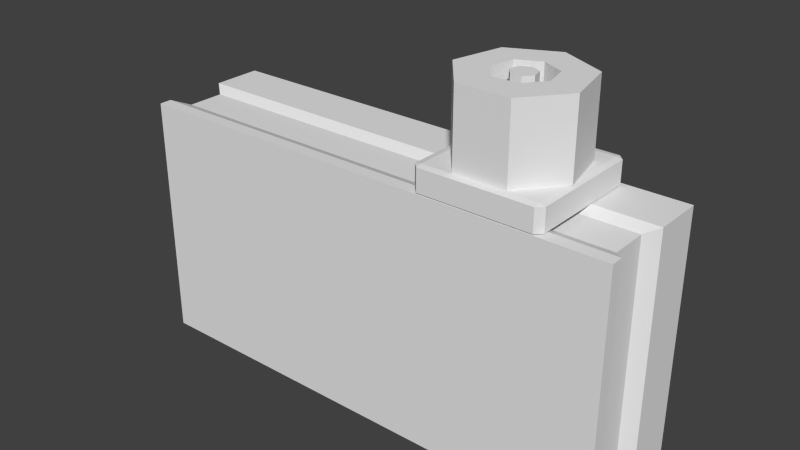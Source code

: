 # Source: proximity.blend  (saved by Blender 2.62.0; exported with 4.5.12 LTS)
import bpy
from mathutils import Matrix  # noqa: F401  (used for matrix-valued properties, if any)

bpy.ops.wm.read_factory_settings(use_empty=True)
scene = bpy.context.scene
scene.name = 'Scene'

# ---- collections
col_collection_1 = bpy.data.collections.new('Collection 1'); scene.collection.children.link(col_collection_1)

# ---- materials (node trees are filled in below, after node groups)
mat_noneuntitled = bpy.data.materials.new('Noneuntitled')
mat_noneuntitled.alpha_threshold = 0.0
mat_noneuntitled.use_transparent_shadow = False
mat_noneuntitled.roughness = 0.5
mat_noneuntitled.line_color = (0.0, 0.0, 0.0, 1.0)

# ---- material node trees

# ---- world
world_world = bpy.data.worlds.new('World'); scene.world = world_world
world_world.color = (0.05088, 0.05088, 0.05088)
world_world.use_sun_shadow = False
world_world.sun_shadow_jitter_overblur = 0.0
world_world.cycles.sampling_method = 'MANUAL'
world_world.cycles.sample_map_resolution = 256

# ---- meshes
me_cube = bpy.data.meshes.new('Cube')
me_cube.from_pydata([(0.25, 0.12, 0.3), (0.3446, 0.07447, 0.3), (0.368, -0.0279, 0.3), (0.3025, -0.11, 0.3), (0.1975, -0.11, 0.3), (0.132, -0.0279, 0.3), (0.1554, 0.07447, 0.3), (0.25, 0.12, 0.45), (0.3446, 0.07447, 0.45), (0.368, -0.0279, 0.45), (0.3025, -0.11, 0.45), (0.1975, -0.11, 0.45), (0.132, -0.0279, 0.45), (0.1554, 0.07447, 0.45), (0.25, 0.05838, 0.45), (0.205, 0.03669, 0.45), (0.25, 0.05838, 0.3), (0.205, 0.03669, 0.3), (0.1938, -0.01204, 0.45), (0.1938, -0.01204, 0.3), (0.225, -0.05112, 0.45), (0.225, -0.05112, 0.3), (0.275, -0.05112, 0.45), (0.275, -0.05112, 0.3), (0.3062, -0.01204, 0.45), (0.3062, -0.01204, 0.3), (0.295, 0.03669, 0.45), (0.295, 0.03669, 0.3), (0.25, 0.02507, 0.3), (0.2695, 0.01565, 0.3), (0.2744, -0.005496, 0.3), (0.2608, -0.02246, 0.3), (0.2392, -0.02246, 0.3), (0.2256, -0.005496, 0.3), (0.2305, 0.01565, 0.3), (0.25, 0.02507, 0.45), (0.2695, 0.01565, 0.45), (0.2744, -0.005496, 0.45), (0.2608, -0.02246, 0.45), (0.2392, -0.02246, 0.45), (0.2256, -0.005496, 0.45), (0.2305, 0.01565, 0.45), (0.25, 6.727e-05, 0.3), (0.25, 6.727e-05, 0.45), (0.3625, 0.1126, 0.25), (0.3625, -0.1124, 0.25), (0.1375, -0.1124, 0.25), (0.1375, 0.1126, 0.25), (0.3625, 0.1126, 0.3), (0.1375, 0.1126, 0.3), (0.1375, -0.1124, 0.3), (0.3625, -0.1124, 0.3), (0.375, 0.1126, 0.2525), (0.375, 0.1126, 0.2975), (0.375, -0.1124, 0.2975), (0.375, -0.1124, 0.2525), (0.3625, -0.1249, 0.2525), (0.3625, -0.1249, 0.2975), (0.1375, -0.1249, 0.2975), (0.1375, -0.1249, 0.2525), (0.125, -0.1124, 0.2525), (0.125, -0.1124, 0.2975), (0.125, 0.1126, 0.2975), (0.125, 0.1126, 0.2525), (0.3625, 0.1251, 0.2975), (0.3625, 0.1251, 0.2525), (0.1375, 0.1251, 0.2525), (0.1375, 0.1251, 0.2975), (0.5, 0.125, -0.25), (0.5, 0.025, -0.25), (-0.5, 0.025, -0.25), (-0.5, 0.125, -0.25), (0.5, 0.125, 0.25), (0.5, 0.025, 0.25), (-0.5, 0.025, 0.25), (-0.5, 0.125, 0.25), (0.475, 0.005, -0.2375), (-0.475, 0.005, -0.2375), (-0.475, 0.005, 0.2375), (0.475, 0.005, 0.2375), (-0.475, -0.07, -0.2375), (-0.475, -0.07, 0.2375), (0.475, -0.07, 0.2375), (0.475, -0.07, -0.2375), (-0.5, -0.1, -0.25), (0.5, -0.1, -0.25), (0.5, -0.1, 0.25), (-0.5, -0.1, 0.25), (-0.5, -0.125, -0.25), (-0.5, -0.125, 0.25), (0.5, -0.125, -0.25), (0.5, -0.125, 0.25), (0.5, 0.025, -0.25), (0.5, 0.025, -0.25), (0.5, 0.025, -0.25), (0.5, 0.025, 0.25), (0.5, 0.025, 0.25), (0.5, 0.025, 0.25), (0.475, 0.005, 0.2375), (0.475, 0.005, 0.2375), (0.475, -0.07, 0.2375), (0.475, -0.07, 0.2375), (0.475, -0.07, 0.2375), (0.475, -0.07, -0.2375), (0.475, -0.07, -0.2375), (0.475, -0.07, -0.2375), (0.475, -0.07, -0.2375), (0.475, -0.07, 0.2375), (0.475, 0.005, -0.2375), (0.475, 0.005, -0.2375), (-0.475, 0.005, -0.2375), (-0.475, 0.005, -0.2375), (-0.475, 0.005, -0.2375), (-0.5, 0.025, -0.25), (-0.5, 0.025, -0.25), (-0.5, 0.025, -0.25), (-0.5, 0.125, -0.25), (-0.5, 0.125, -0.25), (0.5, 0.125, -0.25), (0.5, 0.125, -0.25), (0.5, 0.125, 0.25), (0.5, 0.125, 0.25), (-0.5, 0.125, 0.25), (-0.5, 0.025, 0.25), (-0.5, 0.025, 0.25), (-0.475, 0.005, 0.2375), (-0.475, 0.005, 0.2375), (-0.475, 0.005, 0.2375), (-0.475, -0.07, 0.2375), (-0.475, -0.07, -0.2375), (-0.475, -0.07, -0.2375), (-0.475, -0.07, -0.2375), (-0.475, -0.07, -0.2375), (-0.475, -0.07, 0.2375), (-0.5, -0.1, -0.25), (-0.5, -0.1, -0.25), (-0.5, -0.125, -0.25), (-0.5, -0.125, -0.25), (0.5, -0.125, -0.25), (0.5, -0.125, -0.25), (0.5, -0.1, -0.25), (0.5, -0.1, -0.25), (-0.5, -0.1, -0.25), (0.5, -0.125, 0.25), (0.5, -0.125, 0.25), (0.5, -0.1, 0.25), (0.5, -0.1, 0.25), (-0.5, -0.1, 0.25), (-0.5, -0.1, 0.25), (-0.5, -0.125, 0.25), (-0.5, -0.125, 0.25), (-0.475, -0.07, 0.2375), (-0.475, -0.07, 0.2375), (-0.5, -0.1, 0.25), (-0.5, 0.025, 0.25), (-0.5, 0.125, 0.25), (0.475, 0.005, -0.2375), (0.475, 0.005, 0.2375), (0.5, -0.1, -0.25), (0.5, -0.1, 0.25)], [], [(42, 29, 30), (43, 41, 40), (44, 65, 52), (45, 55, 56), (46, 59, 60), (47, 63, 66), (48, 53, 64), (51, 57, 54), (50, 61, 58), (49, 67, 62), (36, 35, 41, 43), (38, 43, 40, 39), (55, 52, 53, 54), (67, 64, 65, 66), (51, 48, 49, 50), (63, 60, 61, 62), (30, 31, 32, 42), (8, 9, 2, 1), (36, 43, 38, 37), (29, 42, 34, 28), (10, 11, 4, 3), (59, 56, 57, 58), (32, 33, 34, 42), (12, 13, 6, 5), (1, 0, 7, 8), (21, 20, 22, 23), (10, 22, 20, 11), (27, 26, 14, 16), (35, 36, 29, 28), (38, 39, 32, 31), (11, 12, 5, 4), (7, 14, 26, 8), (39, 40, 33, 32), (25, 24, 26, 27), (49, 48, 64, 67), (15, 17, 16, 14), (66, 65, 44, 47), (6, 17, 19, 5), (4, 21, 23, 3), (45, 44, 52, 55), (37, 38, 31, 30), (12, 18, 15, 13), (40, 41, 34, 33), (61, 60, 59, 58), (58, 57, 51, 50), (0, 6, 13, 7), (54, 53, 48, 51), (0, 16, 17, 6), (47, 46, 60, 63), (53, 52, 65, 64), (57, 56, 55, 54), (9, 10, 3, 2), (36, 37, 30, 29), (3, 23, 25, 2), (8, 26, 24, 9), (23, 22, 24, 25), (67, 66, 63, 62), (5, 19, 21, 4), (11, 20, 18, 12), (2, 25, 27, 1), (17, 15, 18, 19), (62, 61, 50, 49), (19, 18, 20, 21), (46, 45, 56, 59), (9, 24, 22, 10), (13, 15, 14, 7), (16, 0, 1, 27), (28, 34, 41, 35), (68, 94, 115, 71), (121, 75, 74, 97), (119, 72, 95, 93), (114, 154, 155, 117), (120, 118, 116, 122), (70, 92, 109, 77), (96, 124, 78, 99), (69, 73, 79, 76), (123, 113, 112, 125), (127, 111, 132, 81), (156, 157, 82, 83), (98, 126, 128, 102), (110, 108, 105, 129), (104, 131, 133, 101), (103, 141, 84, 80), (152, 87, 146, 100), (107, 86, 85, 106), (130, 135, 153, 151), (134, 137, 89, 148), (159, 91, 90, 158), (147, 149, 144, 145), (140, 139, 88, 142), (138, 143, 150, 136)])
_uv = me_cube.uv_layers.new(name='UVMap')
_uv.uv.foreach_set('vector', [0.2464, 0.7354, 0.2544, 0.7253, 0.2593, 0.7354, 0.2721, 0.7353, 0.2837, 0.7297, 0.2838, 0.7409, 0.1365, 0.5229, 0.1301, 0.523, 0.1365, 0.5165, 0.2525, 0.5226, 0.2524, 0.5161, 0.2589, 0.5226, 0.2528, 0.6385, 0.2593, 0.6385, 0.2528, 0.645, 0.1369, 0.6389, 0.1369, 0.6453, 0.1304, 0.6389, 0.382, 0.5229, 0.382, 0.5165, 0.3884, 0.523, 0.266, 0.5226, 0.2596, 0.5226, 0.2661, 0.5161, 0.2657, 0.6385, 0.2657, 0.645, 0.2593, 0.6385, 0.3816, 0.6389, 0.3881, 0.6389, 0.3816, 0.6453, 0.2641, 0.7253, 0.275, 0.7228, 0.2837, 0.7297, 0.2721, 0.7353, 0.2641, 0.7454, 0.2721, 0.7353, 0.2838, 0.7409, 0.275, 0.7479, 0.02319, 0.6377, 0.02355, 0.7536, 0.0003556, 0.7537, 0.0, 0.6378, 0.7925, 0.6315, 0.7921, 0.5156, 0.8153, 0.5155, 0.8157, 0.6315, 0.266, 0.5226, 0.382, 0.5229, 0.3816, 0.6389, 0.2657, 0.6385, 0.2046, 0.652, 0.2049, 0.7679, 0.1817, 0.7679, 0.1814, 0.6521, 0.2593, 0.7354, 0.2544, 0.7454, 0.2435, 0.7479, 0.2464, 0.7354, 0.04125, 0.7323, 0.04109, 0.6792, 0.1184, 0.6789, 0.1186, 0.732, 0.2641, 0.7253, 0.2721, 0.7353, 0.2641, 0.7454, 0.2593, 0.7353, 0.2544, 0.7253, 0.2464, 0.7354, 0.2348, 0.7298, 0.2435, 0.7228, 0.259, 0.7228, 0.2049, 0.7226, 0.2051, 0.6453, 0.2593, 0.6455, 0.6193, 0.6184, 0.6197, 0.7343, 0.5965, 0.7344, 0.5961, 0.6184, 0.2435, 0.7479, 0.2348, 0.741, 0.2348, 0.7298, 0.2464, 0.7354, 0.311, 0.6987, 0.3108, 0.6456, 0.3881, 0.6453, 0.3883, 0.6985, 0.5958, 0.6119, 0.596, 0.6607, 0.5187, 0.6609, 0.5185, 0.6121, 0.5188, 0.787, 0.5185, 0.7097, 0.5443, 0.7097, 0.5445, 0.787, 0.542, 0.5999, 0.5626, 0.5735, 0.5877, 0.5792, 0.5948, 0.6119, 0.2595, 0.7228, 0.2593, 0.6455, 0.2825, 0.6454, 0.2827, 0.7227, 0.1656, 0.7228, 0.1756, 0.7228, 0.1759, 0.8001, 0.1658, 0.8001, 0.1187, 0.5162, 0.1298, 0.5161, 0.1301, 0.5934, 0.1189, 0.5935, 0.3111, 0.7399, 0.311, 0.6987, 0.3883, 0.6985, 0.3884, 0.7397, 0.5947, 0.4903, 0.5877, 0.5213, 0.5626, 0.5271, 0.542, 0.5024, 0.3059, 0.8001, 0.2974, 0.8001, 0.2972, 0.7228, 0.3057, 0.7228, 0.155, 0.6454, 0.1552, 0.7227, 0.1303, 0.7228, 0.1301, 0.6455, 0.3816, 0.6389, 0.382, 0.5229, 0.3884, 0.523, 0.3881, 0.6389, 0.3057, 0.6453, 0.3059, 0.7226, 0.2827, 0.7227, 0.2825, 0.6454, 0.1304, 0.6389, 0.1301, 0.523, 0.1365, 0.5229, 0.1369, 0.6389, 0.0951, 0.6257, 0.07451, 0.601, 0.08568, 0.5778, 0.1186, 0.5769, 0.09505, 0.5282, 0.07449, 0.5546, 0.04938, 0.5489, 0.04229, 0.5161, 0.2525, 0.5226, 0.1365, 0.5229, 0.1365, 0.5165, 0.2524, 0.5161, 0.1388, 0.8001, 0.1303, 0.8001, 0.1301, 0.7228, 0.1386, 0.7228, 0.6371, 0.5782, 0.6078, 0.5631, 0.6078, 0.5374, 0.637, 0.5241, 0.2974, 0.8001, 0.2864, 0.8001, 0.2862, 0.7228, 0.2972, 0.7228, 0.5961, 0.612, 0.6193, 0.6119, 0.6193, 0.6184, 0.5961, 0.6184, 0.2593, 0.6385, 0.2596, 0.5226, 0.266, 0.5226, 0.2657, 0.6385, 0.596, 0.6607, 0.5961, 0.7094, 0.5188, 0.7097, 0.5187, 0.6609, 0.2661, 0.5161, 0.382, 0.5165, 0.382, 0.5229, 0.266, 0.5226, 0.04235, 0.6377, 0.0494, 0.6067, 0.07451, 0.601, 0.0951, 0.6257, 0.1369, 0.6389, 0.2528, 0.6385, 0.2528, 0.645, 0.1369, 0.6453, 0.0003556, 0.7537, 0.02355, 0.7536, 0.02357, 0.7603, 0.0003759, 0.7603, 0.5965, 0.7344, 0.6197, 0.7343, 0.6197, 0.7407, 0.5965, 0.7408, 0.04109, 0.6792, 0.04096, 0.638, 0.1183, 0.6377, 0.1184, 0.6789, 0.1498, 0.8001, 0.1388, 0.8001, 0.1386, 0.7228, 0.1496, 0.7228, 0.04229, 0.5161, 0.04938, 0.5489, 0.02924, 0.5649, 0.0, 0.5499, 0.542, 0.5024, 0.5626, 0.5271, 0.5514, 0.5503, 0.5185, 0.5512, 0.1756, 0.6453, 0.1759, 0.7226, 0.1552, 0.7227, 0.155, 0.6454, 0.1813, 0.6454, 0.2045, 0.6453, 0.2046, 0.652, 0.1814, 0.6521, 0.1186, 0.5769, 0.08568, 0.5778, 0.07449, 0.5546, 0.09505, 0.5282, 0.5948, 0.6119, 0.5877, 0.5792, 0.6078, 0.5631, 0.6371, 0.5782, 0.0, 0.5499, 0.02924, 0.5649, 0.02926, 0.5907, 2.542e-05, 0.604, 0.5959, 0.7097, 0.5961, 0.787, 0.5712, 0.787, 0.571, 0.7097, 0.3816, 0.6453, 0.2657, 0.645, 0.2657, 0.6385, 0.3816, 0.6389, 0.571, 0.7097, 0.5712, 0.787, 0.5506, 0.7871, 0.5503, 0.7098, 0.2528, 0.6385, 0.2525, 0.5226, 0.2589, 0.5226, 0.2593, 0.6385, 0.5185, 0.5512, 0.5514, 0.5503, 0.5626, 0.5735, 0.542, 0.5999, 0.637, 0.5241, 0.6078, 0.5374, 0.5877, 0.5213, 0.5947, 0.4903, 0.0494, 0.6067, 0.04235, 0.6377, 2.542e-05, 0.604, 0.02926, 0.5907, 0.1658, 0.8001, 0.1557, 0.8001, 0.1555, 0.7228, 0.1656, 0.7228, 0.8179, 0.0001581, 0.8694, 0.0, 0.871, 0.5154, 0.8195, 0.5155, 0.8163, 0.0, 0.8179, 0.5154, 0.7664, 0.5155, 0.7648, 0.0001583, 0.7409, 0.4903, 0.7417, 0.748, 0.6902, 0.7482, 0.6894, 0.4905, 0.6886, 0.4903, 0.6894, 0.748, 0.6379, 0.7482, 0.6371, 0.4905, 0.2593, 0.0007903, 0.5169, 0.0, 0.5185, 0.5154, 0.2608, 0.5161, 0.901, 1.005, 0.8994, 0.4897, 0.9097, 0.5026, 0.9112, 0.9921, 0.8957, 0.4897, 0.8972, 1.005, 0.887, 0.9922, 0.8855, 0.5026, 0.7793, 0.7732, 0.7785, 0.5155, 0.7914, 0.5219, 0.7921, 0.7667, 0.7777, 0.5155, 0.7785, 0.7732, 0.7656, 0.7668, 0.7648, 0.522, 0.3892, 0.7611, 0.3884, 0.5163, 0.4271, 0.5161, 0.4278, 0.7609, 0.5178, 0.5161, 0.5185, 0.7609, 0.4799, 0.7611, 0.4791, 0.5163, 0.9097, 0.0, 0.9112, 0.4896, 0.8725, 0.4897, 0.871, 0.0001186, 0.9127, 0.4897, 0.9112, 0.0001186, 0.9498, 0.0, 0.9513, 0.4896, 0.7633, 0.0, 0.7648, 0.4896, 0.52, 0.4903, 0.5185, 0.0007511, 0.9513, 0.01293, 0.9669, 0.0, 0.9684, 0.5154, 0.9528, 0.5025, 0.9855, 0.5024, 0.97, 0.5154, 0.9684, 0.0, 0.984, 0.01284, 0.4445, 0.7673, 0.4286, 0.7738, 0.4278, 0.5161, 0.4437, 0.5225, 0.7417, 0.4968, 0.7575, 0.4903, 0.7583, 0.748, 0.7424, 0.7416, 0.4655, 0.5162, 0.4783, 0.5161, 0.4791, 0.7738, 0.4663, 0.7739, 0.4581, 0.7738, 0.4452, 0.7739, 0.4445, 0.5162, 0.4573, 0.5161, 1.0, 0.5154, 0.9871, 0.5154, 0.9855, 3.95e-05, 0.9984, 0.0, 0.871, 0.4897, 0.8839, 0.4897, 0.8855, 1.005, 0.8726, 1.005, 0.2593, 0.5154, 0.001581, 0.5161, 0.0, 0.0007905, 0.2577, 0.0])
me_cube.materials.append(mat_noneuntitled)
me_cube.use_remesh_preserve_volume = False
me_cube.use_remesh_preserve_attributes = False
me_cube.use_mirror_vertex_groups = False
me_cube.update()

# ---- objects
ob_cube = bpy.data.objects.new('Cube', me_cube)

# ---- transforms, parenting, visibility, modifiers, constraints
ob_cube.location = (0.0, 0.0, 0.0)
ob_cube.lineart.crease_threshold = 0.0

# ---- collection membership
col_collection_1.objects.link(ob_cube)

# ---- scene / render settings (as saved in the file)
scene.frame_start = 1; scene.frame_end = 250; scene.frame_set(1)
scene.render.engine = 'BLENDER_EEVEE_NEXT'
scene.render.image_settings.color_mode = 'RGB'
scene.render.image_settings.compression = 90
scene.render.resolution_percentage = 50
scene.render.dither_intensity = 0.0
scene.render.bake_margin = 2
scene.render.bake_bias = 0.0
scene.cycles.use_denoising = False
scene.cycles.samples = 10
scene.cycles.sampling_pattern = 'TABULATED_SOBOL'
scene.cycles.light_sampling_threshold = 0.0
scene.cycles.use_adaptive_sampling = False
scene.cycles.use_light_tree = False
scene.cycles.blur_glossy = 0.0
scene.cycles.volume_bounces = 1
scene.cycles.pixel_filter_type = 'GAUSSIAN'
scene.cycles.sample_clamp_indirect = 0.0
scene.view_settings.view_transform = 'Standard'
bpy.context.view_layer.update()

# ---- added for rendering (the .blend has no active camera and no usable light): camera, sun
cam_auto = bpy.data.cameras.new('AutoCamera')
cam_auto.lens = 50.0
cam_auto.sensor_width = 36.0
cam_auto.clip_end = 1000.0
ob_auto_camera = bpy.data.objects.new('AutoCamera', cam_auto)
scene.collection.objects.link(ob_auto_camera)
ob_auto_camera.location = (1.15284, -1.38337, 1.02227)
ob_auto_camera.rotation_euler = (1.09748, -7.21219e-08, 0.694738)
scene.camera = ob_auto_camera
light_auto_sun = bpy.data.lights.new('AutoSun', 'SUN')
light_auto_sun.energy = 3.0
light_auto_sun.angle = 0.0523599
ob_auto_sun = bpy.data.objects.new('AutoSun', light_auto_sun)
scene.collection.objects.link(ob_auto_sun)
ob_auto_sun.rotation_euler = (0.872665, 0.174533, 0.523599)
bpy.context.view_layer.update()
